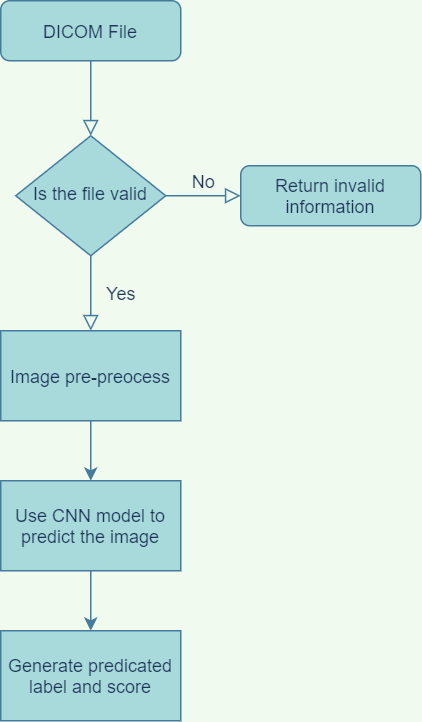

The diagram above was exported from draw.io. Its source (the exported page's mxGraphModel, read from the mxfile embedded in the PNG):
<mxGraphModel dx="649" dy="413" grid="1" gridSize="10" guides="1" tooltips="1" connect="1" arrows="1" fold="1" page="1" pageScale="1" pageWidth="827" pageHeight="1169" background="#F1FAEE" math="0" shadow="0">
  <root>
    <mxCell id="WIyWlLk6GJQsqaUBKTNV-0" />
    <mxCell id="WIyWlLk6GJQsqaUBKTNV-1" parent="WIyWlLk6GJQsqaUBKTNV-0" />
    <mxCell id="WIyWlLk6GJQsqaUBKTNV-2" value="" style="rounded=0;html=1;jettySize=auto;orthogonalLoop=1;fontSize=11;endArrow=block;endFill=0;endSize=8;strokeWidth=1;shadow=0;labelBackgroundColor=none;edgeStyle=orthogonalEdgeStyle;strokeColor=#457B9D;fontColor=#1D3557;" parent="WIyWlLk6GJQsqaUBKTNV-1" source="WIyWlLk6GJQsqaUBKTNV-3" target="WIyWlLk6GJQsqaUBKTNV-6" edge="1">
      <mxGeometry relative="1" as="geometry" />
    </mxCell>
    <mxCell id="WIyWlLk6GJQsqaUBKTNV-3" value="DICOM File" style="rounded=1;whiteSpace=wrap;html=1;fontSize=12;glass=0;strokeWidth=1;shadow=0;fillColor=#A8DADC;strokeColor=#457B9D;fontColor=#1D3557;" parent="WIyWlLk6GJQsqaUBKTNV-1" vertex="1">
      <mxGeometry x="160" y="80" width="120" height="40" as="geometry" />
    </mxCell>
    <mxCell id="WIyWlLk6GJQsqaUBKTNV-4" value="Yes" style="rounded=0;html=1;jettySize=auto;orthogonalLoop=1;fontSize=11;endArrow=block;endFill=0;endSize=8;strokeWidth=1;shadow=0;labelBackgroundColor=none;edgeStyle=orthogonalEdgeStyle;strokeColor=#457B9D;fontColor=#1D3557;" parent="WIyWlLk6GJQsqaUBKTNV-1" source="WIyWlLk6GJQsqaUBKTNV-6" edge="1">
      <mxGeometry y="20" relative="1" as="geometry">
        <mxPoint as="offset" />
        <mxPoint x="220" y="300" as="targetPoint" />
      </mxGeometry>
    </mxCell>
    <mxCell id="WIyWlLk6GJQsqaUBKTNV-5" value="No" style="edgeStyle=orthogonalEdgeStyle;rounded=0;html=1;jettySize=auto;orthogonalLoop=1;fontSize=11;endArrow=block;endFill=0;endSize=8;strokeWidth=1;shadow=0;labelBackgroundColor=none;strokeColor=#457B9D;fontColor=#1D3557;" parent="WIyWlLk6GJQsqaUBKTNV-1" source="WIyWlLk6GJQsqaUBKTNV-6" target="WIyWlLk6GJQsqaUBKTNV-7" edge="1">
      <mxGeometry y="10" relative="1" as="geometry">
        <mxPoint as="offset" />
      </mxGeometry>
    </mxCell>
    <mxCell id="WIyWlLk6GJQsqaUBKTNV-6" value="Is the file valid" style="rhombus;whiteSpace=wrap;html=1;shadow=0;fontFamily=Helvetica;fontSize=12;align=center;strokeWidth=1;spacing=6;spacingTop=-4;fillColor=#A8DADC;strokeColor=#457B9D;fontColor=#1D3557;" parent="WIyWlLk6GJQsqaUBKTNV-1" vertex="1">
      <mxGeometry x="170" y="170" width="100" height="80" as="geometry" />
    </mxCell>
    <mxCell id="WIyWlLk6GJQsqaUBKTNV-7" value="Return invalid information" style="rounded=1;whiteSpace=wrap;html=1;fontSize=12;glass=0;strokeWidth=1;shadow=0;fillColor=#A8DADC;strokeColor=#457B9D;fontColor=#1D3557;" parent="WIyWlLk6GJQsqaUBKTNV-1" vertex="1">
      <mxGeometry x="320" y="190" width="120" height="40" as="geometry" />
    </mxCell>
    <mxCell id="7Ny7HAXxBAvp85dPCvAO-3" value="" style="edgeStyle=orthogonalEdgeStyle;rounded=0;orthogonalLoop=1;jettySize=auto;html=1;strokeColor=#457B9D;fontColor=#1D3557;labelBackgroundColor=#F1FAEE;" edge="1" parent="WIyWlLk6GJQsqaUBKTNV-1" source="7Ny7HAXxBAvp85dPCvAO-1" target="7Ny7HAXxBAvp85dPCvAO-2">
      <mxGeometry relative="1" as="geometry" />
    </mxCell>
    <mxCell id="7Ny7HAXxBAvp85dPCvAO-1" value="Image pre-preocess" style="rounded=0;whiteSpace=wrap;html=1;fillColor=#A8DADC;strokeColor=#457B9D;fontColor=#1D3557;" vertex="1" parent="WIyWlLk6GJQsqaUBKTNV-1">
      <mxGeometry x="160" y="300" width="120" height="60" as="geometry" />
    </mxCell>
    <mxCell id="7Ny7HAXxBAvp85dPCvAO-5" value="" style="edgeStyle=orthogonalEdgeStyle;rounded=0;orthogonalLoop=1;jettySize=auto;html=1;strokeColor=#457B9D;fontColor=#1D3557;labelBackgroundColor=#F1FAEE;" edge="1" parent="WIyWlLk6GJQsqaUBKTNV-1" source="7Ny7HAXxBAvp85dPCvAO-2" target="7Ny7HAXxBAvp85dPCvAO-4">
      <mxGeometry relative="1" as="geometry" />
    </mxCell>
    <mxCell id="7Ny7HAXxBAvp85dPCvAO-2" value="Use CNN model to predict the image" style="rounded=0;whiteSpace=wrap;html=1;fillColor=#A8DADC;strokeColor=#457B9D;fontColor=#1D3557;" vertex="1" parent="WIyWlLk6GJQsqaUBKTNV-1">
      <mxGeometry x="160" y="400" width="120" height="60" as="geometry" />
    </mxCell>
    <mxCell id="7Ny7HAXxBAvp85dPCvAO-4" value="Generate predicated label and score" style="rounded=0;whiteSpace=wrap;html=1;fillColor=#A8DADC;strokeColor=#457B9D;fontColor=#1D3557;" vertex="1" parent="WIyWlLk6GJQsqaUBKTNV-1">
      <mxGeometry x="160" y="500" width="120" height="60" as="geometry" />
    </mxCell>
  </root>
</mxGraphModel>